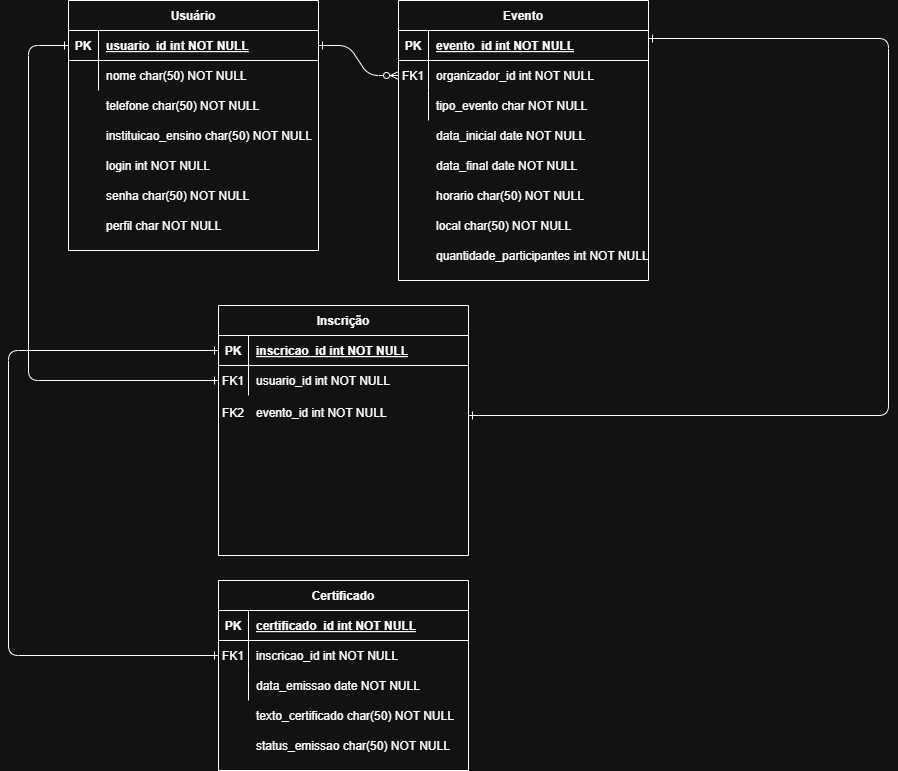

The diagram above was exported from draw.io. Its source (the exported page's mxGraphModel, read from the mxfile embedded in the PNG):
<mxGraphModel dx="1426" dy="743" grid="1" gridSize="10" guides="1" tooltips="1" connect="1" arrows="1" fold="1" page="1" pageScale="1" pageWidth="850" pageHeight="1100" math="0" shadow="0" extFonts="Permanent Marker^https://fonts.googleapis.com/css?family=Permanent+Marker">
  <root>
    <mxCell id="0" />
    <mxCell id="1" parent="0" />
    <mxCell id="C-vyLk0tnHw3VtMMgP7b-1" value="" style="edgeStyle=entityRelationEdgeStyle;endArrow=ERzeroToMany;startArrow=ERone;endFill=1;startFill=0;" parent="1" source="C-vyLk0tnHw3VtMMgP7b-24" target="C-vyLk0tnHw3VtMMgP7b-6" edge="1">
      <mxGeometry width="100" height="100" relative="1" as="geometry">
        <mxPoint x="340" y="720" as="sourcePoint" />
        <mxPoint x="440" y="620" as="targetPoint" />
      </mxGeometry>
    </mxCell>
    <mxCell id="C-vyLk0tnHw3VtMMgP7b-2" value="Evento" style="shape=table;startSize=30;container=1;collapsible=1;childLayout=tableLayout;fixedRows=1;rowLines=0;fontStyle=1;align=center;resizeLast=1;" parent="1" vertex="1">
      <mxGeometry x="450" y="120" width="250" height="280" as="geometry" />
    </mxCell>
    <mxCell id="C-vyLk0tnHw3VtMMgP7b-3" value="" style="shape=partialRectangle;collapsible=0;dropTarget=0;pointerEvents=0;fillColor=none;points=[[0,0.5],[1,0.5]];portConstraint=eastwest;top=0;left=0;right=0;bottom=1;" parent="C-vyLk0tnHw3VtMMgP7b-2" vertex="1">
      <mxGeometry y="30" width="250" height="30" as="geometry" />
    </mxCell>
    <mxCell id="C-vyLk0tnHw3VtMMgP7b-4" value="PK" style="shape=partialRectangle;overflow=hidden;connectable=0;fillColor=none;top=0;left=0;bottom=0;right=0;fontStyle=1;" parent="C-vyLk0tnHw3VtMMgP7b-3" vertex="1">
      <mxGeometry width="30" height="30" as="geometry">
        <mxRectangle width="30" height="30" as="alternateBounds" />
      </mxGeometry>
    </mxCell>
    <mxCell id="C-vyLk0tnHw3VtMMgP7b-5" value="evento_id int NOT NULL " style="shape=partialRectangle;overflow=hidden;connectable=0;fillColor=none;top=0;left=0;bottom=0;right=0;align=left;spacingLeft=6;fontStyle=5;" parent="C-vyLk0tnHw3VtMMgP7b-3" vertex="1">
      <mxGeometry x="30" width="220" height="30" as="geometry">
        <mxRectangle width="220" height="30" as="alternateBounds" />
      </mxGeometry>
    </mxCell>
    <mxCell id="C-vyLk0tnHw3VtMMgP7b-6" value="" style="shape=partialRectangle;collapsible=0;dropTarget=0;pointerEvents=0;fillColor=none;points=[[0,0.5],[1,0.5]];portConstraint=eastwest;top=0;left=0;right=0;bottom=0;" parent="C-vyLk0tnHw3VtMMgP7b-2" vertex="1">
      <mxGeometry y="60" width="250" height="30" as="geometry" />
    </mxCell>
    <mxCell id="C-vyLk0tnHw3VtMMgP7b-7" value="FK1" style="shape=partialRectangle;overflow=hidden;connectable=0;fillColor=none;top=0;left=0;bottom=0;right=0;" parent="C-vyLk0tnHw3VtMMgP7b-6" vertex="1">
      <mxGeometry width="30" height="30" as="geometry">
        <mxRectangle width="30" height="30" as="alternateBounds" />
      </mxGeometry>
    </mxCell>
    <mxCell id="C-vyLk0tnHw3VtMMgP7b-8" value="organizador_id int NOT NULL" style="shape=partialRectangle;overflow=hidden;connectable=0;fillColor=none;top=0;left=0;bottom=0;right=0;align=left;spacingLeft=6;" parent="C-vyLk0tnHw3VtMMgP7b-6" vertex="1">
      <mxGeometry x="30" width="220" height="30" as="geometry">
        <mxRectangle width="220" height="30" as="alternateBounds" />
      </mxGeometry>
    </mxCell>
    <mxCell id="C-vyLk0tnHw3VtMMgP7b-9" value="" style="shape=partialRectangle;collapsible=0;dropTarget=0;pointerEvents=0;fillColor=none;points=[[0,0.5],[1,0.5]];portConstraint=eastwest;top=0;left=0;right=0;bottom=0;" parent="C-vyLk0tnHw3VtMMgP7b-2" vertex="1">
      <mxGeometry y="90" width="250" height="30" as="geometry" />
    </mxCell>
    <mxCell id="C-vyLk0tnHw3VtMMgP7b-10" value="" style="shape=partialRectangle;overflow=hidden;connectable=0;fillColor=none;top=0;left=0;bottom=0;right=0;" parent="C-vyLk0tnHw3VtMMgP7b-9" vertex="1">
      <mxGeometry width="30" height="30" as="geometry">
        <mxRectangle width="30" height="30" as="alternateBounds" />
      </mxGeometry>
    </mxCell>
    <mxCell id="C-vyLk0tnHw3VtMMgP7b-11" value="tipo_evento char NOT NULL" style="shape=partialRectangle;overflow=hidden;connectable=0;fillColor=none;top=0;left=0;bottom=0;right=0;align=left;spacingLeft=6;" parent="C-vyLk0tnHw3VtMMgP7b-9" vertex="1">
      <mxGeometry x="30" width="220" height="30" as="geometry">
        <mxRectangle width="220" height="30" as="alternateBounds" />
      </mxGeometry>
    </mxCell>
    <mxCell id="C-vyLk0tnHw3VtMMgP7b-13" value="Certificado" style="shape=table;startSize=30;container=1;collapsible=1;childLayout=tableLayout;fixedRows=1;rowLines=0;fontStyle=1;align=center;resizeLast=1;" parent="1" vertex="1">
      <mxGeometry x="270" y="700" width="250" height="190" as="geometry" />
    </mxCell>
    <mxCell id="C-vyLk0tnHw3VtMMgP7b-14" value="" style="shape=partialRectangle;collapsible=0;dropTarget=0;pointerEvents=0;fillColor=none;points=[[0,0.5],[1,0.5]];portConstraint=eastwest;top=0;left=0;right=0;bottom=1;" parent="C-vyLk0tnHw3VtMMgP7b-13" vertex="1">
      <mxGeometry y="30" width="250" height="30" as="geometry" />
    </mxCell>
    <mxCell id="C-vyLk0tnHw3VtMMgP7b-15" value="PK" style="shape=partialRectangle;overflow=hidden;connectable=0;fillColor=none;top=0;left=0;bottom=0;right=0;fontStyle=1;" parent="C-vyLk0tnHw3VtMMgP7b-14" vertex="1">
      <mxGeometry width="30" height="30" as="geometry">
        <mxRectangle width="30" height="30" as="alternateBounds" />
      </mxGeometry>
    </mxCell>
    <mxCell id="C-vyLk0tnHw3VtMMgP7b-16" value="certificado_id int NOT NULL " style="shape=partialRectangle;overflow=hidden;connectable=0;fillColor=none;top=0;left=0;bottom=0;right=0;align=left;spacingLeft=6;fontStyle=5;" parent="C-vyLk0tnHw3VtMMgP7b-14" vertex="1">
      <mxGeometry x="30" width="220" height="30" as="geometry">
        <mxRectangle width="220" height="30" as="alternateBounds" />
      </mxGeometry>
    </mxCell>
    <mxCell id="C-vyLk0tnHw3VtMMgP7b-17" value="" style="shape=partialRectangle;collapsible=0;dropTarget=0;pointerEvents=0;fillColor=none;points=[[0,0.5],[1,0.5]];portConstraint=eastwest;top=0;left=0;right=0;bottom=0;" parent="C-vyLk0tnHw3VtMMgP7b-13" vertex="1">
      <mxGeometry y="60" width="250" height="30" as="geometry" />
    </mxCell>
    <mxCell id="C-vyLk0tnHw3VtMMgP7b-18" value="FK1" style="shape=partialRectangle;overflow=hidden;connectable=0;fillColor=none;top=0;left=0;bottom=0;right=0;" parent="C-vyLk0tnHw3VtMMgP7b-17" vertex="1">
      <mxGeometry width="30" height="30" as="geometry">
        <mxRectangle width="30" height="30" as="alternateBounds" />
      </mxGeometry>
    </mxCell>
    <mxCell id="C-vyLk0tnHw3VtMMgP7b-19" value="inscricao_id int NOT NULL" style="shape=partialRectangle;overflow=hidden;connectable=0;fillColor=none;top=0;left=0;bottom=0;right=0;align=left;spacingLeft=6;" parent="C-vyLk0tnHw3VtMMgP7b-17" vertex="1">
      <mxGeometry x="30" width="220" height="30" as="geometry">
        <mxRectangle width="220" height="30" as="alternateBounds" />
      </mxGeometry>
    </mxCell>
    <mxCell id="C-vyLk0tnHw3VtMMgP7b-20" value="" style="shape=partialRectangle;collapsible=0;dropTarget=0;pointerEvents=0;fillColor=none;points=[[0,0.5],[1,0.5]];portConstraint=eastwest;top=0;left=0;right=0;bottom=0;" parent="C-vyLk0tnHw3VtMMgP7b-13" vertex="1">
      <mxGeometry y="90" width="250" height="30" as="geometry" />
    </mxCell>
    <mxCell id="C-vyLk0tnHw3VtMMgP7b-21" value="" style="shape=partialRectangle;overflow=hidden;connectable=0;fillColor=none;top=0;left=0;bottom=0;right=0;" parent="C-vyLk0tnHw3VtMMgP7b-20" vertex="1">
      <mxGeometry width="30" height="30" as="geometry">
        <mxRectangle width="30" height="30" as="alternateBounds" />
      </mxGeometry>
    </mxCell>
    <mxCell id="C-vyLk0tnHw3VtMMgP7b-22" value="data_emissao date NOT NULL" style="shape=partialRectangle;overflow=hidden;connectable=0;fillColor=none;top=0;left=0;bottom=0;right=0;align=left;spacingLeft=6;" parent="C-vyLk0tnHw3VtMMgP7b-20" vertex="1">
      <mxGeometry x="30" width="220" height="30" as="geometry">
        <mxRectangle width="220" height="30" as="alternateBounds" />
      </mxGeometry>
    </mxCell>
    <mxCell id="C-vyLk0tnHw3VtMMgP7b-23" value="Usuário" style="shape=table;startSize=30;container=1;collapsible=1;childLayout=tableLayout;fixedRows=1;rowLines=0;fontStyle=1;align=center;resizeLast=1;" parent="1" vertex="1">
      <mxGeometry x="120" y="120" width="250" height="250" as="geometry">
        <mxRectangle x="120" y="120" width="100" height="30" as="alternateBounds" />
      </mxGeometry>
    </mxCell>
    <mxCell id="C-vyLk0tnHw3VtMMgP7b-24" value="" style="shape=partialRectangle;collapsible=0;dropTarget=0;pointerEvents=0;fillColor=none;points=[[0,0.5],[1,0.5]];portConstraint=eastwest;top=0;left=0;right=0;bottom=1;" parent="C-vyLk0tnHw3VtMMgP7b-23" vertex="1">
      <mxGeometry y="30" width="250" height="30" as="geometry" />
    </mxCell>
    <mxCell id="C-vyLk0tnHw3VtMMgP7b-25" value="PK" style="shape=partialRectangle;overflow=hidden;connectable=0;fillColor=none;top=0;left=0;bottom=0;right=0;fontStyle=1;" parent="C-vyLk0tnHw3VtMMgP7b-24" vertex="1">
      <mxGeometry width="30" height="30" as="geometry">
        <mxRectangle width="30" height="30" as="alternateBounds" />
      </mxGeometry>
    </mxCell>
    <mxCell id="C-vyLk0tnHw3VtMMgP7b-26" value="usuario_id int NOT NULL " style="shape=partialRectangle;overflow=hidden;connectable=0;fillColor=none;top=0;left=0;bottom=0;right=0;align=left;spacingLeft=6;fontStyle=5;" parent="C-vyLk0tnHw3VtMMgP7b-24" vertex="1">
      <mxGeometry x="30" width="220" height="30" as="geometry">
        <mxRectangle width="220" height="30" as="alternateBounds" />
      </mxGeometry>
    </mxCell>
    <mxCell id="C-vyLk0tnHw3VtMMgP7b-27" value="" style="shape=partialRectangle;collapsible=0;dropTarget=0;pointerEvents=0;fillColor=none;points=[[0,0.5],[1,0.5]];portConstraint=eastwest;top=0;left=0;right=0;bottom=0;" parent="C-vyLk0tnHw3VtMMgP7b-23" vertex="1">
      <mxGeometry y="60" width="250" height="30" as="geometry" />
    </mxCell>
    <mxCell id="C-vyLk0tnHw3VtMMgP7b-28" value="" style="shape=partialRectangle;overflow=hidden;connectable=0;fillColor=none;top=0;left=0;bottom=0;right=0;" parent="C-vyLk0tnHw3VtMMgP7b-27" vertex="1">
      <mxGeometry width="30" height="30" as="geometry">
        <mxRectangle width="30" height="30" as="alternateBounds" />
      </mxGeometry>
    </mxCell>
    <mxCell id="C-vyLk0tnHw3VtMMgP7b-29" value="nome char(50) NOT NULL" style="shape=partialRectangle;overflow=hidden;connectable=0;fillColor=none;top=0;left=0;bottom=0;right=0;align=left;spacingLeft=6;" parent="C-vyLk0tnHw3VtMMgP7b-27" vertex="1">
      <mxGeometry x="30" width="220" height="30" as="geometry">
        <mxRectangle width="220" height="30" as="alternateBounds" />
      </mxGeometry>
    </mxCell>
    <mxCell id="bj2T3HEnUCaTGkkA1daQ-2" value="telefone char(50) NOT NULL" style="shape=partialRectangle;overflow=hidden;connectable=0;fillColor=none;top=0;left=0;bottom=0;right=0;align=left;spacingLeft=6;" vertex="1" parent="1">
      <mxGeometry x="150" y="210" width="220" height="30" as="geometry">
        <mxRectangle width="220" height="30" as="alternateBounds" />
      </mxGeometry>
    </mxCell>
    <mxCell id="bj2T3HEnUCaTGkkA1daQ-3" value="instituicao_ensino char(50) NOT NULL" style="shape=partialRectangle;overflow=hidden;connectable=0;fillColor=none;top=0;left=0;bottom=0;right=0;align=left;spacingLeft=6;" vertex="1" parent="1">
      <mxGeometry x="150" y="240" width="220" height="30" as="geometry">
        <mxRectangle width="220" height="30" as="alternateBounds" />
      </mxGeometry>
    </mxCell>
    <mxCell id="bj2T3HEnUCaTGkkA1daQ-6" value="login int NOT NULL" style="shape=partialRectangle;overflow=hidden;connectable=0;fillColor=none;top=0;left=0;bottom=0;right=0;align=left;spacingLeft=6;" vertex="1" parent="1">
      <mxGeometry x="150" y="270" width="220" height="30" as="geometry">
        <mxRectangle width="220" height="30" as="alternateBounds" />
      </mxGeometry>
    </mxCell>
    <mxCell id="bj2T3HEnUCaTGkkA1daQ-7" value="senha char(50) NOT NULL" style="shape=partialRectangle;overflow=hidden;connectable=0;fillColor=none;top=0;left=0;bottom=0;right=0;align=left;spacingLeft=6;" vertex="1" parent="1">
      <mxGeometry x="150" y="300" width="220" height="30" as="geometry">
        <mxRectangle width="220" height="30" as="alternateBounds" />
      </mxGeometry>
    </mxCell>
    <mxCell id="bj2T3HEnUCaTGkkA1daQ-9" value="perfil char NOT NULL" style="shape=partialRectangle;overflow=hidden;connectable=0;fillColor=none;top=0;left=0;bottom=0;right=0;align=left;spacingLeft=6;" vertex="1" parent="1">
      <mxGeometry x="150" y="330" width="220" height="30" as="geometry">
        <mxRectangle width="220" height="30" as="alternateBounds" />
      </mxGeometry>
    </mxCell>
    <mxCell id="bj2T3HEnUCaTGkkA1daQ-13" value="data_inicial date NOT NULL" style="shape=partialRectangle;overflow=hidden;connectable=0;fillColor=none;top=0;left=0;bottom=0;right=0;align=left;spacingLeft=6;" vertex="1" parent="1">
      <mxGeometry x="480" y="240" width="220" height="30" as="geometry">
        <mxRectangle width="220" height="30" as="alternateBounds" />
      </mxGeometry>
    </mxCell>
    <mxCell id="bj2T3HEnUCaTGkkA1daQ-14" value="data_final date NOT NULL" style="shape=partialRectangle;overflow=hidden;connectable=0;fillColor=none;top=0;left=0;bottom=0;right=0;align=left;spacingLeft=6;" vertex="1" parent="1">
      <mxGeometry x="480" y="270" width="220" height="30" as="geometry">
        <mxRectangle width="220" height="30" as="alternateBounds" />
      </mxGeometry>
    </mxCell>
    <mxCell id="bj2T3HEnUCaTGkkA1daQ-15" value="horario char(50) NOT NULL" style="shape=partialRectangle;overflow=hidden;connectable=0;fillColor=none;top=0;left=0;bottom=0;right=0;align=left;spacingLeft=6;" vertex="1" parent="1">
      <mxGeometry x="480" y="300" width="220" height="30" as="geometry">
        <mxRectangle width="220" height="30" as="alternateBounds" />
      </mxGeometry>
    </mxCell>
    <mxCell id="bj2T3HEnUCaTGkkA1daQ-16" value="local char(50) NOT NULL" style="shape=partialRectangle;overflow=hidden;connectable=0;fillColor=none;top=0;left=0;bottom=0;right=0;align=left;spacingLeft=6;" vertex="1" parent="1">
      <mxGeometry x="480" y="330" width="220" height="30" as="geometry">
        <mxRectangle width="220" height="30" as="alternateBounds" />
      </mxGeometry>
    </mxCell>
    <mxCell id="bj2T3HEnUCaTGkkA1daQ-17" value="quantidade_participantes int NOT NULL" style="shape=partialRectangle;overflow=hidden;connectable=0;fillColor=none;top=0;left=0;bottom=0;right=0;align=left;spacingLeft=6;" vertex="1" parent="1">
      <mxGeometry x="480" y="360" width="220" height="30" as="geometry">
        <mxRectangle width="220" height="30" as="alternateBounds" />
      </mxGeometry>
    </mxCell>
    <mxCell id="bj2T3HEnUCaTGkkA1daQ-18" value="texto_certificado char(50) NOT NULL" style="shape=partialRectangle;overflow=hidden;connectable=0;fillColor=none;top=0;left=0;bottom=0;right=0;align=left;spacingLeft=6;" vertex="1" parent="1">
      <mxGeometry x="300" y="820" width="220" height="30" as="geometry">
        <mxRectangle width="220" height="30" as="alternateBounds" />
      </mxGeometry>
    </mxCell>
    <mxCell id="bj2T3HEnUCaTGkkA1daQ-19" value="status_emissao char(50) NOT NULL" style="shape=partialRectangle;overflow=hidden;connectable=0;fillColor=none;top=0;left=0;bottom=0;right=0;align=left;spacingLeft=6;" vertex="1" parent="1">
      <mxGeometry x="300" y="850" width="220" height="30" as="geometry">
        <mxRectangle width="220" height="30" as="alternateBounds" />
      </mxGeometry>
    </mxCell>
    <mxCell id="bj2T3HEnUCaTGkkA1daQ-20" value="Inscrição" style="shape=table;startSize=30;container=1;collapsible=1;childLayout=tableLayout;fixedRows=1;rowLines=0;fontStyle=1;align=center;resizeLast=1;" vertex="1" parent="1">
      <mxGeometry x="270" y="425" width="250" height="250" as="geometry">
        <mxRectangle x="120" y="120" width="100" height="30" as="alternateBounds" />
      </mxGeometry>
    </mxCell>
    <mxCell id="bj2T3HEnUCaTGkkA1daQ-21" value="" style="shape=partialRectangle;collapsible=0;dropTarget=0;pointerEvents=0;fillColor=none;points=[[0,0.5],[1,0.5]];portConstraint=eastwest;top=0;left=0;right=0;bottom=1;" vertex="1" parent="bj2T3HEnUCaTGkkA1daQ-20">
      <mxGeometry y="30" width="250" height="30" as="geometry" />
    </mxCell>
    <mxCell id="bj2T3HEnUCaTGkkA1daQ-22" value="PK" style="shape=partialRectangle;overflow=hidden;connectable=0;fillColor=none;top=0;left=0;bottom=0;right=0;fontStyle=1;" vertex="1" parent="bj2T3HEnUCaTGkkA1daQ-21">
      <mxGeometry width="30" height="30" as="geometry">
        <mxRectangle width="30" height="30" as="alternateBounds" />
      </mxGeometry>
    </mxCell>
    <mxCell id="bj2T3HEnUCaTGkkA1daQ-23" value="inscricao_id int NOT NULL " style="shape=partialRectangle;overflow=hidden;connectable=0;fillColor=none;top=0;left=0;bottom=0;right=0;align=left;spacingLeft=6;fontStyle=5;" vertex="1" parent="bj2T3HEnUCaTGkkA1daQ-21">
      <mxGeometry x="30" width="220" height="30" as="geometry">
        <mxRectangle width="220" height="30" as="alternateBounds" />
      </mxGeometry>
    </mxCell>
    <mxCell id="bj2T3HEnUCaTGkkA1daQ-24" value="" style="shape=partialRectangle;collapsible=0;dropTarget=0;pointerEvents=0;fillColor=none;points=[[0,0.5],[1,0.5]];portConstraint=eastwest;top=0;left=0;right=0;bottom=0;" vertex="1" parent="bj2T3HEnUCaTGkkA1daQ-20">
      <mxGeometry y="60" width="250" height="30" as="geometry" />
    </mxCell>
    <mxCell id="bj2T3HEnUCaTGkkA1daQ-25" value="" style="shape=partialRectangle;overflow=hidden;connectable=0;fillColor=none;top=0;left=0;bottom=0;right=0;" vertex="1" parent="bj2T3HEnUCaTGkkA1daQ-24">
      <mxGeometry width="30" height="30" as="geometry">
        <mxRectangle width="30" height="30" as="alternateBounds" />
      </mxGeometry>
    </mxCell>
    <mxCell id="bj2T3HEnUCaTGkkA1daQ-26" value="usuario_id int NOT NULL" style="shape=partialRectangle;overflow=hidden;connectable=0;fillColor=none;top=0;left=0;bottom=0;right=0;align=left;spacingLeft=6;" vertex="1" parent="bj2T3HEnUCaTGkkA1daQ-24">
      <mxGeometry x="30" width="220" height="30" as="geometry">
        <mxRectangle width="220" height="30" as="alternateBounds" />
      </mxGeometry>
    </mxCell>
    <mxCell id="bj2T3HEnUCaTGkkA1daQ-29" value="evento_id int NOT NULL " style="shape=partialRectangle;overflow=hidden;connectable=0;fillColor=none;top=0;left=0;bottom=0;right=0;align=left;spacingLeft=6;fontStyle=0;" vertex="1" parent="1">
      <mxGeometry x="300" y="517" width="220" height="30" as="geometry">
        <mxRectangle width="220" height="30" as="alternateBounds" />
      </mxGeometry>
    </mxCell>
    <mxCell id="bj2T3HEnUCaTGkkA1daQ-30" value="FK1" style="shape=partialRectangle;overflow=hidden;connectable=0;fillColor=none;top=0;left=0;bottom=0;right=0;" vertex="1" parent="1">
      <mxGeometry x="270" y="485" width="30" height="30" as="geometry">
        <mxRectangle width="30" height="30" as="alternateBounds" />
      </mxGeometry>
    </mxCell>
    <mxCell id="bj2T3HEnUCaTGkkA1daQ-31" value="FK2" style="shape=partialRectangle;overflow=hidden;connectable=0;fillColor=none;top=0;left=0;bottom=0;right=0;" vertex="1" parent="1">
      <mxGeometry x="270" y="517" width="30" height="30" as="geometry">
        <mxRectangle width="30" height="30" as="alternateBounds" />
      </mxGeometry>
    </mxCell>
    <mxCell id="bj2T3HEnUCaTGkkA1daQ-35" value="" style="edgeStyle=elbowEdgeStyle;endArrow=ERone;startArrow=ERone;endFill=0;startFill=0;entryX=0;entryY=0.5;entryDx=0;entryDy=0;rounded=1;strokeColor=default;jumpStyle=none;" edge="1" parent="1" source="bj2T3HEnUCaTGkkA1daQ-24" target="C-vyLk0tnHw3VtMMgP7b-24">
      <mxGeometry width="100" height="100" relative="1" as="geometry">
        <mxPoint x="80" y="-120" as="sourcePoint" />
        <mxPoint x="120" y="290" as="targetPoint" />
        <Array as="points">
          <mxPoint x="80" y="20" />
        </Array>
      </mxGeometry>
    </mxCell>
    <mxCell id="bj2T3HEnUCaTGkkA1daQ-36" value="" style="edgeStyle=elbowEdgeStyle;endArrow=ERone;startArrow=ERone;endFill=0;startFill=0;entryX=1;entryY=0.5;entryDx=0;entryDy=0;rounded=1;strokeColor=default;jumpStyle=none;" edge="1" parent="1">
      <mxGeometry width="100" height="100" relative="1" as="geometry">
        <mxPoint x="520" y="535" as="sourcePoint" />
        <mxPoint x="700" y="158" as="targetPoint" />
        <Array as="points">
          <mxPoint x="940" y="98" />
        </Array>
      </mxGeometry>
    </mxCell>
    <mxCell id="bj2T3HEnUCaTGkkA1daQ-38" value="" style="edgeStyle=elbowEdgeStyle;endArrow=ERone;startArrow=ERone;endFill=0;startFill=0;entryX=0;entryY=0.5;entryDx=0;entryDy=0;rounded=1;strokeColor=default;jumpStyle=none;" edge="1" parent="1" source="C-vyLk0tnHw3VtMMgP7b-17" target="bj2T3HEnUCaTGkkA1daQ-21">
      <mxGeometry width="100" height="100" relative="1" as="geometry">
        <mxPoint x="250" y="915" as="sourcePoint" />
        <mxPoint x="100" y="580" as="targetPoint" />
        <Array as="points">
          <mxPoint x="60" y="435" />
        </Array>
      </mxGeometry>
    </mxCell>
  </root>
</mxGraphModel>